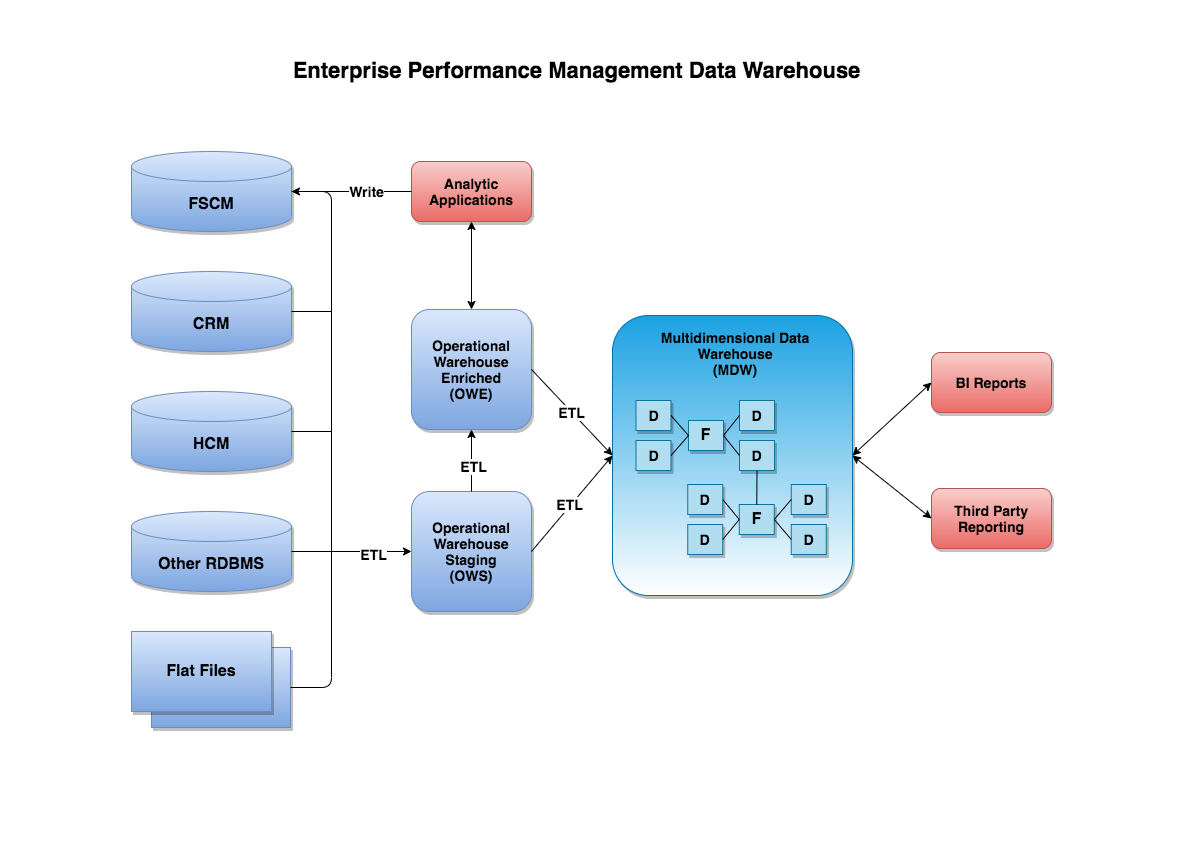

The diagram above was exported from draw.io. Its source (the exported page's mxGraphModel, read from the mxfile embedded in the PNG):
<mxGraphModel dx="932" dy="711" grid="1" gridSize="10" guides="1" tooltips="1" connect="1" arrows="1" fold="1" page="1" pageScale="1" pageWidth="1169" pageHeight="827" background="#ffffff" math="0" shadow="0">
  <root>
    <mxCell id="0" />
    <mxCell id="1" parent="0" />
    <mxCell id="MRYIhH40DGVUA-cLoHY7-7" value="" style="rounded=0;whiteSpace=wrap;html=1;fillColor=#dae8fc;strokeColor=#6c8ebf;gradientColor=#7ea6e0;shadow=1;" parent="1" vertex="1">
      <mxGeometry x="141" y="637" width="139" height="80" as="geometry" />
    </mxCell>
    <mxCell id="MRYIhH40DGVUA-cLoHY7-3" value="&lt;b&gt;&lt;font style=&quot;font-size: 16px&quot;&gt;FSCM&lt;/font&gt;&lt;/b&gt;" style="shape=cylinder3;whiteSpace=wrap;html=1;boundedLbl=1;backgroundOutline=1;size=15;fillColor=#dae8fc;strokeColor=#6c8ebf;gradientColor=#7ea6e0;shadow=1;" parent="1" vertex="1">
      <mxGeometry x="121" y="141" width="160" height="80" as="geometry" />
    </mxCell>
    <mxCell id="MRYIhH40DGVUA-cLoHY7-4" value="&lt;b&gt;&lt;font style=&quot;font-size: 16px&quot;&gt;CRM&lt;/font&gt;&lt;/b&gt;" style="shape=cylinder3;whiteSpace=wrap;html=1;boundedLbl=1;backgroundOutline=1;size=15;fillColor=#dae8fc;strokeColor=#6c8ebf;gradientColor=#7ea6e0;sketch=0;shadow=1;" parent="1" vertex="1">
      <mxGeometry x="121" y="261" width="160" height="80" as="geometry" />
    </mxCell>
    <mxCell id="MRYIhH40DGVUA-cLoHY7-5" value="&lt;b&gt;&lt;font style=&quot;font-size: 16px&quot;&gt;HCM&lt;/font&gt;&lt;/b&gt;" style="shape=cylinder3;whiteSpace=wrap;html=1;boundedLbl=1;backgroundOutline=1;size=15;fillColor=#dae8fc;strokeColor=#6c8ebf;gradientColor=#7ea6e0;shadow=1;" parent="1" vertex="1">
      <mxGeometry x="121" y="381" width="160" height="80" as="geometry" />
    </mxCell>
    <mxCell id="MRYIhH40DGVUA-cLoHY7-6" value="&lt;b&gt;&lt;font style=&quot;font-size: 16px&quot;&gt;Other RDBMS&lt;/font&gt;&lt;/b&gt;" style="shape=cylinder3;whiteSpace=wrap;html=1;boundedLbl=1;backgroundOutline=1;size=15;fillColor=#dae8fc;strokeColor=#6c8ebf;gradientColor=#7ea6e0;shadow=1;" parent="1" vertex="1">
      <mxGeometry x="121" y="501" width="160" height="80" as="geometry" />
    </mxCell>
    <mxCell id="MRYIhH40DGVUA-cLoHY7-8" value="&lt;b&gt;&lt;font style=&quot;font-size: 16px&quot;&gt;Flat Files&lt;/font&gt;&lt;/b&gt;" style="rounded=0;whiteSpace=wrap;html=1;fillColor=#dae8fc;strokeColor=#6c8ebf;gradientColor=#7ea6e0;shadow=1;" parent="1" vertex="1">
      <mxGeometry x="121" y="621" width="140" height="80" as="geometry" />
    </mxCell>
    <mxCell id="MRYIhH40DGVUA-cLoHY7-10" value="&lt;b&gt;&lt;font style=&quot;font-size: 14px&quot;&gt;Operational Warehouse Enriched&lt;br&gt;(OWE)&lt;br&gt;&lt;/font&gt;&lt;/b&gt;" style="rounded=1;whiteSpace=wrap;html=1;fillColor=#dae8fc;strokeColor=#6c8ebf;gradientColor=#7ea6e0;shadow=1;" parent="1" vertex="1">
      <mxGeometry x="401" y="299" width="120" height="120" as="geometry" />
    </mxCell>
    <mxCell id="MRYIhH40DGVUA-cLoHY7-11" value="&lt;b&gt;&lt;font style=&quot;font-size: 14px&quot;&gt;Operational Warehouse Staging&lt;br&gt;(OWS)&lt;br&gt;&lt;/font&gt;&lt;/b&gt;" style="rounded=1;whiteSpace=wrap;html=1;fillColor=#dae8fc;strokeColor=#6c8ebf;gradientColor=#7ea6e0;shadow=1;" parent="1" vertex="1">
      <mxGeometry x="401" y="481" width="120" height="120" as="geometry" />
    </mxCell>
    <mxCell id="MRYIhH40DGVUA-cLoHY7-12" value="&lt;b&gt;&lt;font style=&quot;font-size: 14px&quot;&gt;&lt;br&gt;&lt;/font&gt;&lt;/b&gt;" style="rounded=1;whiteSpace=wrap;html=1;fillColor=#1ba1e2;strokeColor=#006EAF;shadow=1;fontColor=#ffffff;gradientColor=#ffffff;gradientDirection=south;" parent="1" vertex="1">
      <mxGeometry x="602" y="305" width="240" height="280" as="geometry" />
    </mxCell>
    <mxCell id="MRYIhH40DGVUA-cLoHY7-23" value="" style="endArrow=none;html=1;exitX=1;exitY=0.5;exitDx=0;exitDy=0;exitPerimeter=0;" parent="1" source="MRYIhH40DGVUA-cLoHY7-4" edge="1">
      <mxGeometry width="50" height="50" relative="1" as="geometry">
        <mxPoint x="351" y="261" as="sourcePoint" />
        <mxPoint x="321" y="301" as="targetPoint" />
      </mxGeometry>
    </mxCell>
    <mxCell id="MRYIhH40DGVUA-cLoHY7-24" value="" style="endArrow=none;html=1;exitX=1;exitY=0.5;exitDx=0;exitDy=0;exitPerimeter=0;" parent="1" source="MRYIhH40DGVUA-cLoHY7-5" edge="1">
      <mxGeometry width="50" height="50" relative="1" as="geometry">
        <mxPoint x="291" y="311" as="sourcePoint" />
        <mxPoint x="321" y="421" as="targetPoint" />
      </mxGeometry>
    </mxCell>
    <mxCell id="MRYIhH40DGVUA-cLoHY7-25" value="" style="endArrow=none;html=1;exitX=1;exitY=0.5;exitDx=0;exitDy=0;exitPerimeter=0;" parent="1" source="MRYIhH40DGVUA-cLoHY7-6" edge="1">
      <mxGeometry width="50" height="50" relative="1" as="geometry">
        <mxPoint x="291" y="431" as="sourcePoint" />
        <mxPoint x="321" y="541" as="targetPoint" />
      </mxGeometry>
    </mxCell>
    <mxCell id="MRYIhH40DGVUA-cLoHY7-27" value="" style="endArrow=none;html=1;" parent="1" edge="1">
      <mxGeometry width="50" height="50" relative="1" as="geometry">
        <mxPoint x="321" y="421" as="sourcePoint" />
        <mxPoint x="321" y="421" as="targetPoint" />
      </mxGeometry>
    </mxCell>
    <mxCell id="MRYIhH40DGVUA-cLoHY7-29" value="" style="endArrow=none;html=1;edgeStyle=orthogonalEdgeStyle;exitX=1;exitY=0.5;exitDx=0;exitDy=0;exitPerimeter=0;entryX=1;entryY=0.5;entryDx=0;entryDy=0;" parent="1" source="MRYIhH40DGVUA-cLoHY7-3" target="MRYIhH40DGVUA-cLoHY7-7" edge="1">
      <mxGeometry width="50" height="50" relative="1" as="geometry">
        <mxPoint x="361" y="481" as="sourcePoint" />
        <mxPoint x="301" y="641" as="targetPoint" />
        <Array as="points">
          <mxPoint x="321" y="181" />
          <mxPoint x="321" y="677" />
        </Array>
      </mxGeometry>
    </mxCell>
    <mxCell id="MRYIhH40DGVUA-cLoHY7-31" value="" style="endArrow=classic;html=1;entryX=0;entryY=0.5;entryDx=0;entryDy=0;" parent="1" target="MRYIhH40DGVUA-cLoHY7-11" edge="1">
      <mxGeometry width="50" height="50" relative="1" as="geometry">
        <mxPoint x="321" y="541" as="sourcePoint" />
        <mxPoint x="401" y="541" as="targetPoint" />
      </mxGeometry>
    </mxCell>
    <mxCell id="MRYIhH40DGVUA-cLoHY7-84" value="&lt;b&gt;&lt;font style=&quot;font-size: 14px&quot;&gt;ETL&lt;/font&gt;&lt;/b&gt;" style="edgeLabel;html=1;align=center;verticalAlign=middle;resizable=0;points=[];" parent="MRYIhH40DGVUA-cLoHY7-31" vertex="1" connectable="0">
      <mxGeometry x="0.025" y="-2" relative="1" as="geometry">
        <mxPoint as="offset" />
      </mxGeometry>
    </mxCell>
    <mxCell id="MRYIhH40DGVUA-cLoHY7-35" value="" style="endArrow=classic;html=1;exitX=0.5;exitY=0;exitDx=0;exitDy=0;entryX=0.5;entryY=1;entryDx=0;entryDy=0;" parent="1" source="MRYIhH40DGVUA-cLoHY7-11" target="MRYIhH40DGVUA-cLoHY7-10" edge="1">
      <mxGeometry width="50" height="50" relative="1" as="geometry">
        <mxPoint x="471" y="475" as="sourcePoint" />
        <mxPoint x="521" y="425" as="targetPoint" />
      </mxGeometry>
    </mxCell>
    <mxCell id="MRYIhH40DGVUA-cLoHY7-38" value="&lt;b&gt;&lt;font style=&quot;font-size: 14px&quot;&gt;ETL&lt;/font&gt;&lt;/b&gt;" style="edgeLabel;html=1;align=center;verticalAlign=middle;resizable=0;points=[];" parent="MRYIhH40DGVUA-cLoHY7-35" vertex="1" connectable="0">
      <mxGeometry x="-0.15" y="-1" relative="1" as="geometry">
        <mxPoint as="offset" />
      </mxGeometry>
    </mxCell>
    <mxCell id="MRYIhH40DGVUA-cLoHY7-41" value="&lt;b&gt;&lt;font style=&quot;font-size: 14px&quot;&gt;D&lt;/font&gt;&lt;/b&gt;" style="rounded=0;whiteSpace=wrap;html=1;shadow=1;sketch=0;fillColor=#b1ddf0;strokeColor=#10739e;" parent="1" vertex="1">
      <mxGeometry x="625.5" y="390" width="35" height="30" as="geometry" />
    </mxCell>
    <mxCell id="MRYIhH40DGVUA-cLoHY7-43" value="&lt;b style=&quot;font-size: 14px&quot;&gt;&lt;font style=&quot;font-size: 14px&quot;&gt;Multidimensional Data Warehouse&lt;br&gt;(MDW)&lt;br&gt;&lt;/font&gt;&lt;/b&gt;" style="text;html=1;strokeColor=none;fillColor=none;align=center;verticalAlign=middle;whiteSpace=wrap;rounded=0;shadow=1;sketch=0;" parent="1" vertex="1">
      <mxGeometry x="645.5" y="333" width="157.5" height="20" as="geometry" />
    </mxCell>
    <mxCell id="MRYIhH40DGVUA-cLoHY7-45" value="&lt;b&gt;&lt;font style=&quot;font-size: 14px&quot;&gt;D&lt;/font&gt;&lt;/b&gt;" style="rounded=0;whiteSpace=wrap;html=1;shadow=1;sketch=0;fillColor=#b1ddf0;strokeColor=#10739e;" parent="1" vertex="1">
      <mxGeometry x="729" y="390" width="35" height="30" as="geometry" />
    </mxCell>
    <mxCell id="MRYIhH40DGVUA-cLoHY7-46" value="&lt;b&gt;&lt;font style=&quot;font-size: 14px&quot;&gt;D&lt;/font&gt;&lt;/b&gt;" style="rounded=0;whiteSpace=wrap;html=1;shadow=1;sketch=0;fillColor=#b1ddf0;strokeColor=#10739e;" parent="1" vertex="1">
      <mxGeometry x="625.5" y="430" width="35" height="30" as="geometry" />
    </mxCell>
    <mxCell id="MRYIhH40DGVUA-cLoHY7-47" value="&lt;b&gt;&lt;font style=&quot;font-size: 14px&quot;&gt;D&lt;/font&gt;&lt;/b&gt;" style="rounded=0;whiteSpace=wrap;html=1;shadow=1;sketch=0;fillColor=#b1ddf0;strokeColor=#10739e;" parent="1" vertex="1">
      <mxGeometry x="729" y="430" width="35" height="30" as="geometry" />
    </mxCell>
    <mxCell id="MRYIhH40DGVUA-cLoHY7-48" value="&lt;b&gt;&lt;font style=&quot;font-size: 16px&quot;&gt;F&lt;/font&gt;&lt;/b&gt;" style="rounded=0;whiteSpace=wrap;html=1;shadow=1;sketch=0;fillColor=#b1ddf0;strokeColor=#10739e;" parent="1" vertex="1">
      <mxGeometry x="678" y="410" width="35" height="30" as="geometry" />
    </mxCell>
    <mxCell id="MRYIhH40DGVUA-cLoHY7-54" value="" style="endArrow=none;html=1;entryX=1;entryY=0.5;entryDx=0;entryDy=0;exitX=0;exitY=0.5;exitDx=0;exitDy=0;" parent="1" source="MRYIhH40DGVUA-cLoHY7-48" target="MRYIhH40DGVUA-cLoHY7-41" edge="1">
      <mxGeometry width="50" height="50" relative="1" as="geometry">
        <mxPoint x="513" y="435" as="sourcePoint" />
        <mxPoint x="563" y="385" as="targetPoint" />
      </mxGeometry>
    </mxCell>
    <mxCell id="MRYIhH40DGVUA-cLoHY7-55" value="" style="endArrow=none;html=1;exitX=1;exitY=0.5;exitDx=0;exitDy=0;entryX=0;entryY=0.5;entryDx=0;entryDy=0;" parent="1" source="MRYIhH40DGVUA-cLoHY7-46" target="MRYIhH40DGVUA-cLoHY7-48" edge="1">
      <mxGeometry width="50" height="50" relative="1" as="geometry">
        <mxPoint x="513" y="435" as="sourcePoint" />
        <mxPoint x="563" y="385" as="targetPoint" />
      </mxGeometry>
    </mxCell>
    <mxCell id="MRYIhH40DGVUA-cLoHY7-56" value="" style="endArrow=none;html=1;entryX=1;entryY=0.5;entryDx=0;entryDy=0;exitX=0;exitY=0.5;exitDx=0;exitDy=0;" parent="1" source="MRYIhH40DGVUA-cLoHY7-45" target="MRYIhH40DGVUA-cLoHY7-48" edge="1">
      <mxGeometry width="50" height="50" relative="1" as="geometry">
        <mxPoint x="613" y="695" as="sourcePoint" />
        <mxPoint x="663" y="645" as="targetPoint" />
      </mxGeometry>
    </mxCell>
    <mxCell id="MRYIhH40DGVUA-cLoHY7-57" value="" style="endArrow=none;html=1;exitX=1;exitY=0.5;exitDx=0;exitDy=0;entryX=0;entryY=0.5;entryDx=0;entryDy=0;" parent="1" source="MRYIhH40DGVUA-cLoHY7-48" target="MRYIhH40DGVUA-cLoHY7-47" edge="1">
      <mxGeometry width="50" height="50" relative="1" as="geometry">
        <mxPoint x="513" y="435" as="sourcePoint" />
        <mxPoint x="563" y="385" as="targetPoint" />
      </mxGeometry>
    </mxCell>
    <mxCell id="MRYIhH40DGVUA-cLoHY7-58" value="&lt;b&gt;&lt;font style=&quot;font-size: 14px&quot;&gt;D&lt;/font&gt;&lt;/b&gt;" style="rounded=0;whiteSpace=wrap;html=1;shadow=1;sketch=0;fillColor=#b1ddf0;strokeColor=#10739e;" parent="1" vertex="1">
      <mxGeometry x="677.25" y="474" width="35" height="30" as="geometry" />
    </mxCell>
    <mxCell id="MRYIhH40DGVUA-cLoHY7-59" value="&lt;b&gt;&lt;font style=&quot;font-size: 14px&quot;&gt;D&lt;/font&gt;&lt;/b&gt;" style="rounded=0;whiteSpace=wrap;html=1;shadow=1;sketch=0;fillColor=#b1ddf0;strokeColor=#10739e;" parent="1" vertex="1">
      <mxGeometry x="780.75" y="474" width="35" height="30" as="geometry" />
    </mxCell>
    <mxCell id="MRYIhH40DGVUA-cLoHY7-60" value="&lt;b&gt;&lt;font style=&quot;font-size: 14px&quot;&gt;D&lt;/font&gt;&lt;/b&gt;" style="rounded=0;whiteSpace=wrap;html=1;shadow=1;sketch=0;fillColor=#b1ddf0;strokeColor=#10739e;" parent="1" vertex="1">
      <mxGeometry x="677.25" y="514" width="35" height="30" as="geometry" />
    </mxCell>
    <mxCell id="MRYIhH40DGVUA-cLoHY7-61" value="&lt;b&gt;&lt;font style=&quot;font-size: 14px&quot;&gt;D&lt;/font&gt;&lt;/b&gt;" style="rounded=0;whiteSpace=wrap;html=1;shadow=1;sketch=0;fillColor=#b1ddf0;strokeColor=#10739e;" parent="1" vertex="1">
      <mxGeometry x="780.75" y="514" width="35" height="30" as="geometry" />
    </mxCell>
    <mxCell id="MRYIhH40DGVUA-cLoHY7-62" value="&lt;b&gt;&lt;font style=&quot;font-size: 16px&quot;&gt;F&lt;/font&gt;&lt;/b&gt;" style="rounded=0;whiteSpace=wrap;html=1;shadow=1;sketch=0;fillColor=#b1ddf0;strokeColor=#10739e;" parent="1" vertex="1">
      <mxGeometry x="728.75" y="494" width="35" height="30" as="geometry" />
    </mxCell>
    <mxCell id="MRYIhH40DGVUA-cLoHY7-63" value="" style="endArrow=none;html=1;entryX=1;entryY=0.5;entryDx=0;entryDy=0;exitX=0;exitY=0.5;exitDx=0;exitDy=0;" parent="1" source="MRYIhH40DGVUA-cLoHY7-62" target="MRYIhH40DGVUA-cLoHY7-58" edge="1">
      <mxGeometry width="50" height="50" relative="1" as="geometry">
        <mxPoint x="663" y="595" as="sourcePoint" />
        <mxPoint x="713" y="545" as="targetPoint" />
      </mxGeometry>
    </mxCell>
    <mxCell id="MRYIhH40DGVUA-cLoHY7-64" value="" style="endArrow=none;html=1;entryX=1;entryY=0.5;entryDx=0;entryDy=0;exitX=0;exitY=0.5;exitDx=0;exitDy=0;" parent="1" source="MRYIhH40DGVUA-cLoHY7-62" target="MRYIhH40DGVUA-cLoHY7-60" edge="1">
      <mxGeometry width="50" height="50" relative="1" as="geometry">
        <mxPoint x="713" y="716" as="sourcePoint" />
        <mxPoint x="745" y="535" as="targetPoint" />
      </mxGeometry>
    </mxCell>
    <mxCell id="MRYIhH40DGVUA-cLoHY7-65" value="" style="endArrow=none;html=1;entryX=1;entryY=0.5;entryDx=0;entryDy=0;exitX=0;exitY=0.5;exitDx=0;exitDy=0;" parent="1" source="MRYIhH40DGVUA-cLoHY7-59" target="MRYIhH40DGVUA-cLoHY7-62" edge="1">
      <mxGeometry width="50" height="50" relative="1" as="geometry">
        <mxPoint x="513" y="435" as="sourcePoint" />
        <mxPoint x="563" y="385" as="targetPoint" />
      </mxGeometry>
    </mxCell>
    <mxCell id="MRYIhH40DGVUA-cLoHY7-66" value="" style="endArrow=none;html=1;entryX=1;entryY=0.5;entryDx=0;entryDy=0;exitX=0;exitY=0.5;exitDx=0;exitDy=0;" parent="1" source="MRYIhH40DGVUA-cLoHY7-61" target="MRYIhH40DGVUA-cLoHY7-62" edge="1">
      <mxGeometry width="50" height="50" relative="1" as="geometry">
        <mxPoint x="573" y="675" as="sourcePoint" />
        <mxPoint x="623" y="625" as="targetPoint" />
      </mxGeometry>
    </mxCell>
    <mxCell id="MRYIhH40DGVUA-cLoHY7-67" value="" style="endArrow=none;html=1;entryX=0.5;entryY=1;entryDx=0;entryDy=0;exitX=0.5;exitY=0;exitDx=0;exitDy=0;" parent="1" source="MRYIhH40DGVUA-cLoHY7-62" target="MRYIhH40DGVUA-cLoHY7-47" edge="1">
      <mxGeometry width="50" height="50" relative="1" as="geometry">
        <mxPoint x="623" y="705" as="sourcePoint" />
        <mxPoint x="673" y="655" as="targetPoint" />
      </mxGeometry>
    </mxCell>
    <mxCell id="MRYIhH40DGVUA-cLoHY7-71" value="&lt;b&gt;&lt;font style=&quot;font-size: 14px&quot;&gt;BI Reports&lt;/font&gt;&lt;/b&gt;" style="rounded=1;whiteSpace=wrap;html=1;shadow=1;sketch=0;fillColor=#f8cecc;strokeColor=#b85450;gradientColor=#ea6b66;" parent="1" vertex="1">
      <mxGeometry x="921" y="342" width="120" height="60" as="geometry" />
    </mxCell>
    <mxCell id="MRYIhH40DGVUA-cLoHY7-72" value="&lt;b&gt;&lt;font style=&quot;font-size: 14px&quot;&gt;Third Party Reporting&lt;/font&gt;&lt;/b&gt;" style="rounded=1;whiteSpace=wrap;html=1;shadow=1;sketch=0;fillColor=#f8cecc;strokeColor=#b85450;gradientColor=#ea6b66;" parent="1" vertex="1">
      <mxGeometry x="921" y="478" width="120" height="60" as="geometry" />
    </mxCell>
    <mxCell id="MRYIhH40DGVUA-cLoHY7-73" value="&lt;b&gt;&lt;font style=&quot;font-size: 14px&quot;&gt;Analytic Applications&lt;/font&gt;&lt;/b&gt;" style="rounded=1;whiteSpace=wrap;html=1;shadow=1;sketch=0;fillColor=#f8cecc;strokeColor=#b85450;gradientColor=#ea6b66;" parent="1" vertex="1">
      <mxGeometry x="401" y="151" width="120" height="60" as="geometry" />
    </mxCell>
    <mxCell id="MRYIhH40DGVUA-cLoHY7-74" value="" style="endArrow=classic;startArrow=classic;html=1;entryX=0.5;entryY=1;entryDx=0;entryDy=0;exitX=0.5;exitY=0;exitDx=0;exitDy=0;" parent="1" source="MRYIhH40DGVUA-cLoHY7-10" target="MRYIhH40DGVUA-cLoHY7-73" edge="1">
      <mxGeometry width="50" height="50" relative="1" as="geometry">
        <mxPoint x="691" y="253" as="sourcePoint" />
        <mxPoint x="741" y="203" as="targetPoint" />
      </mxGeometry>
    </mxCell>
    <mxCell id="MRYIhH40DGVUA-cLoHY7-76" value="" style="endArrow=classic;html=1;exitX=0;exitY=0.5;exitDx=0;exitDy=0;entryX=1;entryY=0.5;entryDx=0;entryDy=0;entryPerimeter=0;" parent="1" source="MRYIhH40DGVUA-cLoHY7-73" target="MRYIhH40DGVUA-cLoHY7-3" edge="1">
      <mxGeometry width="50" height="50" relative="1" as="geometry">
        <mxPoint x="591" y="351" as="sourcePoint" />
        <mxPoint x="641" y="301" as="targetPoint" />
      </mxGeometry>
    </mxCell>
    <mxCell id="MRYIhH40DGVUA-cLoHY7-77" value="&lt;b&gt;&lt;font style=&quot;font-size: 14px&quot;&gt;Write&lt;/font&gt;&lt;/b&gt;" style="edgeLabel;html=1;align=center;verticalAlign=middle;resizable=0;points=[];" parent="MRYIhH40DGVUA-cLoHY7-76" vertex="1" connectable="0">
      <mxGeometry x="-0.2333" y="-1" relative="1" as="geometry">
        <mxPoint as="offset" />
      </mxGeometry>
    </mxCell>
    <mxCell id="MRYIhH40DGVUA-cLoHY7-78" value="" style="endArrow=classic;startArrow=classic;html=1;entryX=0;entryY=0.5;entryDx=0;entryDy=0;exitX=1;exitY=0.5;exitDx=0;exitDy=0;" parent="1" source="MRYIhH40DGVUA-cLoHY7-12" target="MRYIhH40DGVUA-cLoHY7-72" edge="1">
      <mxGeometry width="50" height="50" relative="1" as="geometry">
        <mxPoint x="801" y="371" as="sourcePoint" />
        <mxPoint x="851" y="321" as="targetPoint" />
      </mxGeometry>
    </mxCell>
    <mxCell id="MRYIhH40DGVUA-cLoHY7-79" value="" style="endArrow=classic;startArrow=classic;html=1;entryX=0;entryY=0.5;entryDx=0;entryDy=0;exitX=1;exitY=0.5;exitDx=0;exitDy=0;" parent="1" source="MRYIhH40DGVUA-cLoHY7-12" target="MRYIhH40DGVUA-cLoHY7-71" edge="1">
      <mxGeometry width="50" height="50" relative="1" as="geometry">
        <mxPoint x="871" y="421" as="sourcePoint" />
        <mxPoint x="921" y="371" as="targetPoint" />
      </mxGeometry>
    </mxCell>
    <mxCell id="MRYIhH40DGVUA-cLoHY7-80" value="" style="endArrow=classic;html=1;exitX=1;exitY=0.5;exitDx=0;exitDy=0;entryX=0;entryY=0.5;entryDx=0;entryDy=0;" parent="1" source="MRYIhH40DGVUA-cLoHY7-10" target="MRYIhH40DGVUA-cLoHY7-12" edge="1">
      <mxGeometry width="50" height="50" relative="1" as="geometry">
        <mxPoint x="561" y="491" as="sourcePoint" />
        <mxPoint x="581" y="421" as="targetPoint" />
      </mxGeometry>
    </mxCell>
    <mxCell id="MRYIhH40DGVUA-cLoHY7-82" value="&lt;b&gt;&lt;font style=&quot;font-size: 14px&quot;&gt;ETL&lt;/font&gt;&lt;/b&gt;" style="edgeLabel;html=1;align=center;verticalAlign=middle;resizable=0;points=[];" parent="MRYIhH40DGVUA-cLoHY7-80" vertex="1" connectable="0">
      <mxGeometry x="-0.0186" relative="1" as="geometry">
        <mxPoint as="offset" />
      </mxGeometry>
    </mxCell>
    <mxCell id="MRYIhH40DGVUA-cLoHY7-81" value="" style="endArrow=classic;html=1;exitX=1;exitY=0.5;exitDx=0;exitDy=0;entryX=0;entryY=0.5;entryDx=0;entryDy=0;" parent="1" source="MRYIhH40DGVUA-cLoHY7-11" target="MRYIhH40DGVUA-cLoHY7-12" edge="1">
      <mxGeometry width="50" height="50" relative="1" as="geometry">
        <mxPoint x="521" y="781" as="sourcePoint" />
        <mxPoint x="571" y="431" as="targetPoint" />
      </mxGeometry>
    </mxCell>
    <mxCell id="MRYIhH40DGVUA-cLoHY7-83" value="&lt;b&gt;&lt;font style=&quot;font-size: 14px&quot;&gt;ETL&lt;/font&gt;&lt;/b&gt;" style="edgeLabel;html=1;align=center;verticalAlign=middle;resizable=0;points=[];" parent="MRYIhH40DGVUA-cLoHY7-81" vertex="1" connectable="0">
      <mxGeometry x="-0.0312" y="2" relative="1" as="geometry">
        <mxPoint as="offset" />
      </mxGeometry>
    </mxCell>
    <mxCell id="nOKokWu1raz1V95Y4Z3x-1" value="&lt;b&gt;&lt;font style=&quot;font-size: 22px&quot;&gt;Enterprise Performance Management Data Warehouse&lt;/font&gt;&lt;/b&gt;" style="text;html=1;align=center;verticalAlign=middle;resizable=0;points=[];autosize=1;strokeColor=none;fillColor=none;" vertex="1" parent="1">
      <mxGeometry x="276" y="50" width="580" height="20" as="geometry" />
    </mxCell>
  </root>
</mxGraphModel>